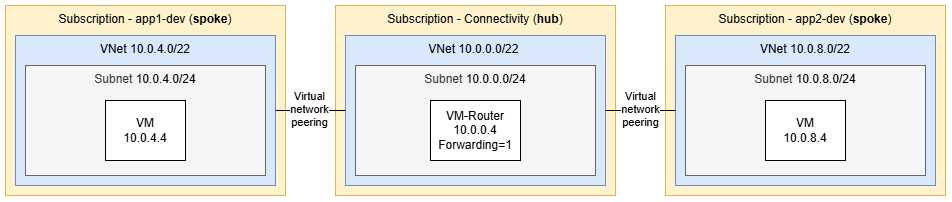

The diagram above was exported from draw.io. Its source (the exported page's mxGraphModel, read from the mxfile embedded in the PNG):
<mxGraphModel dx="3754" dy="1201" grid="1" gridSize="10" guides="1" tooltips="1" connect="1" arrows="1" fold="1" page="1" pageScale="1" pageWidth="850" pageHeight="1100" math="0" shadow="0">
  <root>
    <mxCell id="0" />
    <mxCell id="1" parent="0" />
    <mxCell id="2jV1Fko8A6Mi409qoMQ7-8" parent="1" style="rounded=0;whiteSpace=wrap;html=1;verticalAlign=top;fillColor=#fff2cc;strokeColor=#d6b656;" value="Subscription - Connectivity (&lt;b&gt;hub&lt;/b&gt;)" vertex="1">
      <mxGeometry height="190" width="280" x="-660" y="240" as="geometry" />
    </mxCell>
    <mxCell id="2jV1Fko8A6Mi409qoMQ7-11" parent="1" style="rounded=0;whiteSpace=wrap;html=1;align=center;verticalAlign=top;fillColor=#dae8fc;strokeColor=#6c8ebf;" value="VNet 10.0.0.0/22&amp;nbsp;" vertex="1">
      <mxGeometry height="150" width="260" x="-650" y="270" as="geometry" />
    </mxCell>
    <mxCell id="2jV1Fko8A6Mi409qoMQ7-30" parent="1" style="rounded=0;whiteSpace=wrap;html=1;align=center;verticalAlign=top;fillColor=#f5f5f5;strokeColor=#666666;fontColor=#333333;" value="Subnet&amp;nbsp;&lt;span style=&quot;color: rgb(0, 0, 0);&quot;&gt;10.0.0.0/24&lt;/span&gt;" vertex="1">
      <mxGeometry height="110" width="240" x="-640" y="300" as="geometry" />
    </mxCell>
    <mxCell id="2jV1Fko8A6Mi409qoMQ7-15" parent="1" style="rounded=0;whiteSpace=wrap;html=1;verticalAlign=middle;" value="VM-Router&lt;div&gt;10.0.0.4&lt;/div&gt;&lt;div&gt;Forwarding=1&lt;/div&gt;" vertex="1">
      <mxGeometry height="60" width="90" x="-565" y="335" as="geometry" />
    </mxCell>
    <mxCell id="2jV1Fko8A6Mi409qoMQ7-37" parent="1" style="rounded=0;whiteSpace=wrap;html=1;verticalAlign=top;fillColor=#fff2cc;strokeColor=#d6b656;" value="Subscription - app2-dev (&lt;b&gt;spoke&lt;/b&gt;)" vertex="1">
      <mxGeometry height="190" width="280" x="-330" y="240" as="geometry" />
    </mxCell>
    <mxCell id="2jV1Fko8A6Mi409qoMQ7-38" parent="1" style="rounded=0;whiteSpace=wrap;html=1;align=center;verticalAlign=top;fillColor=#dae8fc;strokeColor=#6c8ebf;" value="VNet&amp;nbsp;10.0.8.0/22" vertex="1">
      <mxGeometry height="150" width="260" x="-320" y="270" as="geometry" />
    </mxCell>
    <mxCell id="2jV1Fko8A6Mi409qoMQ7-39" parent="1" style="rounded=0;whiteSpace=wrap;html=1;align=center;verticalAlign=top;fillColor=#f5f5f5;strokeColor=#666666;fontColor=#333333;" value="Subnet&amp;nbsp;&lt;span style=&quot;color: rgb(0, 0, 0);&quot;&gt;10.0.8.0/24&lt;/span&gt;" vertex="1">
      <mxGeometry height="110" width="240" x="-310" y="300" as="geometry" />
    </mxCell>
    <mxCell id="2jV1Fko8A6Mi409qoMQ7-40" parent="1" style="rounded=0;whiteSpace=wrap;html=1;verticalAlign=middle;align=center;" value="VM&lt;div&gt;10.0.8.4&lt;/div&gt;" vertex="1">
      <mxGeometry height="60" width="80" x="-230" y="335" as="geometry" />
    </mxCell>
    <mxCell id="2jV1Fko8A6Mi409qoMQ7-42" parent="1" style="rounded=0;whiteSpace=wrap;html=1;verticalAlign=top;fillColor=#fff2cc;strokeColor=#d6b656;" value="Subscription - app1-dev (&lt;b&gt;spoke&lt;/b&gt;)" vertex="1">
      <mxGeometry height="190" width="280" x="-990" y="240" as="geometry" />
    </mxCell>
    <mxCell id="2jV1Fko8A6Mi409qoMQ7-43" parent="1" style="rounded=0;whiteSpace=wrap;html=1;align=center;verticalAlign=top;fillColor=#dae8fc;strokeColor=#6c8ebf;" value="VNet&amp;nbsp;&lt;span style=&quot;background-color: transparent;&quot;&gt;10.0.4.0/22&lt;/span&gt;" vertex="1">
      <mxGeometry height="150" width="260" x="-980" y="270" as="geometry" />
    </mxCell>
    <mxCell id="2jV1Fko8A6Mi409qoMQ7-44" parent="1" style="rounded=0;whiteSpace=wrap;html=1;align=center;verticalAlign=top;fillColor=#f5f5f5;strokeColor=#666666;fontColor=#333333;" value="Subnet&amp;nbsp;&lt;span style=&quot;color: rgb(0, 0, 0);&quot;&gt;10.0.4.0/24&lt;/span&gt;" vertex="1">
      <mxGeometry height="110" width="240" x="-970" y="300" as="geometry" />
    </mxCell>
    <mxCell id="2jV1Fko8A6Mi409qoMQ7-45" parent="1" style="rounded=0;whiteSpace=wrap;html=1;verticalAlign=middle;align=center;" value="VM&lt;br&gt;10.0.4.4" vertex="1">
      <mxGeometry height="60" width="80" x="-890" y="335" as="geometry" />
    </mxCell>
    <mxCell id="2jV1Fko8A6Mi409qoMQ7-47" edge="1" parent="1" source="2jV1Fko8A6Mi409qoMQ7-11" style="edgeStyle=orthogonalEdgeStyle;rounded=0;orthogonalLoop=1;jettySize=auto;html=1;entryX=0;entryY=0.5;entryDx=0;entryDy=0;endArrow=none;endFill=0;" target="2jV1Fko8A6Mi409qoMQ7-38">
      <mxGeometry relative="1" as="geometry" />
    </mxCell>
    <mxCell id="2jV1Fko8A6Mi409qoMQ7-48" connectable="0" parent="2jV1Fko8A6Mi409qoMQ7-47" style="edgeLabel;html=1;align=center;verticalAlign=middle;resizable=0;points=[];" value="Virtual&lt;br&gt;network&lt;br&gt;peering" vertex="1">
      <mxGeometry relative="1" x="-0.0667" y="-1" as="geometry">
        <mxPoint x="1" y="-3" as="offset" />
      </mxGeometry>
    </mxCell>
    <mxCell id="2jV1Fko8A6Mi409qoMQ7-49" edge="1" parent="1" source="2jV1Fko8A6Mi409qoMQ7-11" style="edgeStyle=orthogonalEdgeStyle;rounded=0;orthogonalLoop=1;jettySize=auto;html=1;entryX=1;entryY=0.5;entryDx=0;entryDy=0;endArrow=none;endFill=0;" target="2jV1Fko8A6Mi409qoMQ7-43">
      <mxGeometry relative="1" as="geometry" />
    </mxCell>
    <mxCell id="2jV1Fko8A6Mi409qoMQ7-50" connectable="0" parent="2jV1Fko8A6Mi409qoMQ7-49" style="edgeLabel;html=1;align=center;verticalAlign=middle;resizable=0;points=[];" value="Virtual &lt;br&gt;network &lt;br&gt;peering" vertex="1">
      <mxGeometry relative="1" x="0.6055" y="-1" as="geometry">
        <mxPoint x="19" y="-1" as="offset" />
      </mxGeometry>
    </mxCell>
  </root>
</mxGraphModel>